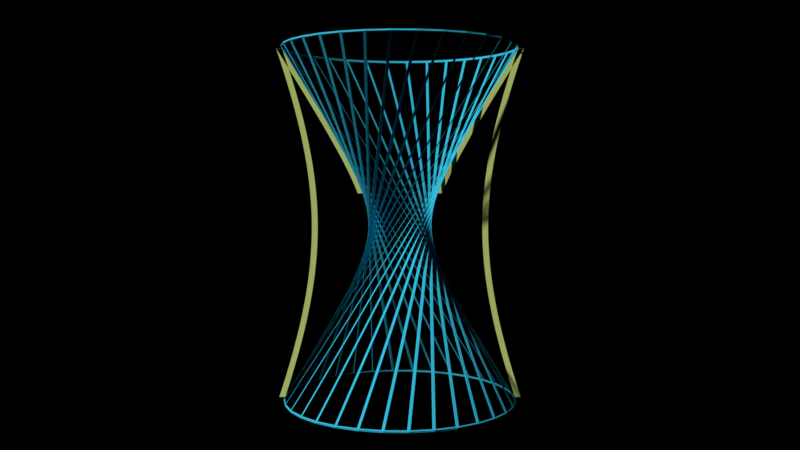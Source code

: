 # Source: hyperboloid_of_revolution.blend  (saved by Blender 2.78.0; exported with 4.5.12 LTS)
import bpy
from mathutils import Matrix  # noqa: F401  (used for matrix-valued properties, if any)

bpy.ops.wm.read_factory_settings(use_empty=True)
scene = bpy.context.scene
scene.name = 'Scene'

# ---- collections
col_collection_1 = bpy.data.collections.new('Collection 1'); scene.collection.children.link(col_collection_1)

# ---- materials (node trees are filled in below, after node groups)
mat_blade2 = bpy.data.materials.new('blade2')
mat_blade2.alpha_threshold = 0.0
mat_blade2.use_transparent_shadow = False
mat_blade2.diffuse_color = (0.679, 0.8, 0.2332, 1.0)
mat_blade2.roughness = 0.5
mat_blade = bpy.data.materials.new('blade')
mat_blade.alpha_threshold = 0.0
mat_blade.use_transparent_shadow = False
mat_blade.diffuse_color = (0.679, 0.8, 0.2332, 1.0)
mat_blade.roughness = 0.5
mat_cylinder = bpy.data.materials.new('cylinder')
mat_cylinder.alpha_threshold = 0.0
mat_cylinder.use_transparent_shadow = False
mat_cylinder.diffuse_color = (0.03854, 0.5682, 0.8, 1.0)
mat_cylinder.roughness = 0.5

# ---- material node trees

# ---- world
world_world = bpy.data.worlds.new('World'); scene.world = world_world
world_world.color = (0.0, 0.0, 0.0)
world_world.use_sun_shadow = False
world_world.sun_shadow_jitter_overblur = 0.0
world_world.cycles.sampling_method = 'MANUAL'

# ---- cameras
cam_camera = bpy.data.cameras.new('Camera')
cam_camera.clip_end = 100.0
cam_camera.lens = 35.0
cam_camera.sensor_width = 32.0
cam_camera.sensor_height = 18.0
cam_camera.ortho_scale = 7.314
cam_camera.dof.focus_distance = 0.0
cam_camera.dof.aperture_fstop = 128.0

# ---- meshes
me_xyz_function_009 = bpy.data.meshes.new('XYZ Function.009')
me_xyz_function_009.from_pydata([(0.0, -1.999, 2.999), (0.0, -1.88, 2.808), (0.0, -1.77, 2.628), (0.0, -1.666, 2.46), (0.0, -1.569, 2.3), (0.0, -1.478, 2.151), (0.0, -1.393, 2.009), (0.0, -1.314, 1.876), (0.0, -1.24, 1.751), (0.0, -1.171, 1.632), (0.0, -1.107, 1.52), (0.0, -1.047, 1.414), (0.0, -0.9917, 1.314), (0.0, -0.94, 1.219), (0.0, -0.8922, 1.129), (0.0, -0.8479, 1.043), (0.0, -0.807, 0.9617), (0.0, -0.7694, 0.8842), (0.0, -0.7349, 0.8102), (0.0, -0.7033, 0.7395), (0.0, -0.6745, 0.6717), (0.0, -0.6485, 0.6067), (0.0, -0.625, 0.544), (0.0, -0.6041, 0.4836), (0.0, -0.5855, 0.4251), (0.0, -0.5694, 0.3683), (0.0, -0.5555, 0.313), (0.0, -0.5438, 0.2589), (0.0, -0.5343, 0.2059), (0.0, -0.527, 0.1537), (0.0, -0.5218, 0.1021), (0.0, -0.5187, 0.05096), (0.0, -0.5176, 0.0), (0.0, -0.5187, -0.05096), (0.0, -0.5218, -0.1021), (0.0, -0.527, -0.1537), (0.0, -0.5343, -0.2059), (0.0, -0.5438, -0.2589), (0.0, -0.5555, -0.313), (0.0, -0.5694, -0.3683), (0.0, -0.5855, -0.4251), (0.0, -0.6041, -0.4836), (0.0, -0.625, -0.544), (0.0, -0.6485, -0.6067), (0.0, -0.6745, -0.6717), (0.0, -0.7033, -0.7395), (0.0, -0.7349, -0.8102), (0.0, -0.7694, -0.8842), (0.0, -0.807, -0.9617), (0.0, -0.8479, -1.043), (0.0, -0.8922, -1.129), (0.0, -0.94, -1.219), (0.0, -0.9917, -1.314), (0.0, -1.047, -1.414), (0.0, -1.107, -1.52), (0.0, -1.171, -1.632), (0.0, -1.24, -1.751), (0.0, -1.314, -1.876), (0.0, -1.393, -2.009), (0.0, -1.478, -2.151), (0.0, -1.569, -2.3), (0.0, -1.666, -2.46), (0.0, -1.77, -2.628), (0.0, -1.88, -2.808), (0.0, -1.999, -2.999), (0.0, -2.099, 2.999), (0.0, -1.98, 2.808), (0.0, -1.87, 2.628), (0.0, -1.766, 2.46), (0.0, -1.669, 2.3), (0.0, -1.578, 2.151), (0.0, -1.493, 2.009), (0.0, -1.414, 1.876), (0.0, -1.34, 1.751), (0.0, -1.271, 1.632), (0.0, -1.207, 1.52), (0.0, -1.147, 1.414), (0.0, -1.092, 1.314), (0.0, -1.04, 1.219), (0.0, -0.9922, 1.129), (0.0, -0.9479, 1.043), (0.0, -0.907, 0.9617), (0.0, -0.8694, 0.8842), (0.0, -0.8349, 0.8102), (0.0, -0.8033, 0.7395), (0.0, -0.7745, 0.6717), (0.0, -0.7485, 0.6067), (0.0, -0.725, 0.544), (0.0, -0.7041, 0.4836), (0.0, -0.6855, 0.4251), (0.0, -0.6694, 0.3683), (0.0, -0.6555, 0.313), (0.0, -0.6438, 0.2589), (0.0, -0.6343, 0.2059), (0.0, -0.627, 0.1537), (0.0, -0.6218, 0.1021), (0.0, -0.6187, 0.05096), (0.0, -0.6176, 0.0), (0.0, -0.6187, -0.05096), (0.0, -0.6218, -0.1021), (0.0, -0.627, -0.1537), (0.0, -0.6343, -0.2059), (0.0, -0.6438, -0.2589), (0.0, -0.6555, -0.313), (0.0, -0.6694, -0.3683), (0.0, -0.6855, -0.4251), (0.0, -0.7041, -0.4836), (0.0, -0.725, -0.544), (0.0, -0.7485, -0.6067), (0.0, -0.7745, -0.6717), (0.0, -0.8033, -0.7395), (0.0, -0.8349, -0.8102), (0.0, -0.8694, -0.8842), (0.0, -0.907, -0.9617), (0.0, -0.9479, -1.043), (0.0, -0.9922, -1.129), (0.0, -1.04, -1.219), (0.0, -1.092, -1.314), (0.0, -1.147, -1.414), (0.0, -1.207, -1.52), (0.0, -1.271, -1.632), (0.0, -1.34, -1.751), (0.0, -1.414, -1.876), (0.0, -1.493, -2.009), (0.0, -1.578, -2.151), (0.0, -1.669, -2.3), (0.0, -1.766, -2.46), (0.0, -1.87, -2.628), (0.0, -1.98, -2.808), (0.0, -2.099, -2.999)], [], [(66, 65, 0, 1), (67, 66, 1, 2), (68, 67, 2, 3), (69, 68, 3, 4), (70, 69, 4, 5), (71, 70, 5, 6), (72, 71, 6, 7), (73, 72, 7, 8), (74, 73, 8, 9), (75, 74, 9, 10), (76, 75, 10, 11), (77, 76, 11, 12), (78, 77, 12, 13), (79, 78, 13, 14), (80, 79, 14, 15), (81, 80, 15, 16), (82, 81, 16, 17), (83, 82, 17, 18), (84, 83, 18, 19), (85, 84, 19, 20), (86, 85, 20, 21), (87, 86, 21, 22), (88, 87, 22, 23), (89, 88, 23, 24), (90, 89, 24, 25), (91, 90, 25, 26), (92, 91, 26, 27), (93, 92, 27, 28), (94, 93, 28, 29), (95, 94, 29, 30), (96, 95, 30, 31), (97, 96, 31, 32), (98, 97, 32, 33), (99, 98, 33, 34), (100, 99, 34, 35), (101, 100, 35, 36), (102, 101, 36, 37), (103, 102, 37, 38), (104, 103, 38, 39), (105, 104, 39, 40), (106, 105, 40, 41), (107, 106, 41, 42), (108, 107, 42, 43), (109, 108, 43, 44), (110, 109, 44, 45), (111, 110, 45, 46), (112, 111, 46, 47), (113, 112, 47, 48), (114, 113, 48, 49), (115, 114, 49, 50), (116, 115, 50, 51), (117, 116, 51, 52), (118, 117, 52, 53), (119, 118, 53, 54), (120, 119, 54, 55), (121, 120, 55, 56), (122, 121, 56, 57), (123, 122, 57, 58), (124, 123, 58, 59), (125, 124, 59, 60), (126, 125, 60, 61), (127, 126, 61, 62), (128, 127, 62, 63), (129, 128, 63, 64)])
me_xyz_function_009.materials.append(mat_blade2)
me_xyz_function_009.use_remesh_preserve_volume = False
me_xyz_function_009.use_remesh_preserve_attributes = False
me_xyz_function_009.use_mirror_vertex_groups = False
me_xyz_function_009.update()
me_xyz_function_008 = bpy.data.meshes.new('XYZ Function.008')
me_xyz_function_008.from_pydata([(0.0, 1.999, 2.999), (0.0, 1.88, 2.808), (0.0, 1.77, 2.628), (0.0, 1.666, 2.46), (0.0, 1.569, 2.3), (0.0, 1.478, 2.151), (0.0, 1.393, 2.009), (0.0, 1.314, 1.876), (0.0, 1.24, 1.751), (0.0, 1.171, 1.632), (0.0, 1.107, 1.52), (0.0, 1.047, 1.414), (0.0, 0.9917, 1.314), (0.0, 0.94, 1.219), (0.0, 0.8922, 1.129), (0.0, 0.8479, 1.043), (0.0, 0.807, 0.9617), (0.0, 0.7694, 0.8842), (0.0, 0.7349, 0.8102), (0.0, 0.7033, 0.7395), (0.0, 0.6745, 0.6717), (0.0, 0.6485, 0.6067), (0.0, 0.625, 0.544), (0.0, 0.6041, 0.4836), (0.0, 0.5855, 0.4251), (0.0, 0.5694, 0.3683), (0.0, 0.5555, 0.313), (0.0, 0.5438, 0.2589), (0.0, 0.5343, 0.2059), (0.0, 0.527, 0.1537), (0.0, 0.5218, 0.1021), (0.0, 0.5187, 0.05096), (0.0, 0.5176, 0.0), (0.0, 0.5187, -0.05096), (0.0, 0.5218, -0.1021), (0.0, 0.527, -0.1537), (0.0, 0.5343, -0.2059), (0.0, 0.5438, -0.2589), (0.0, 0.5555, -0.313), (0.0, 0.5694, -0.3683), (0.0, 0.5855, -0.4251), (0.0, 0.6041, -0.4836), (0.0, 0.625, -0.544), (0.0, 0.6485, -0.6067), (0.0, 0.6745, -0.6717), (0.0, 0.7033, -0.7395), (0.0, 0.7349, -0.8102), (0.0, 0.7694, -0.8842), (0.0, 0.807, -0.9617), (0.0, 0.8479, -1.043), (0.0, 0.8922, -1.129), (0.0, 0.94, -1.219), (0.0, 0.9917, -1.314), (0.0, 1.047, -1.414), (0.0, 1.107, -1.52), (0.0, 1.171, -1.632), (0.0, 1.24, -1.751), (0.0, 1.314, -1.876), (0.0, 1.393, -2.009), (0.0, 1.478, -2.151), (0.0, 1.569, -2.3), (0.0, 1.666, -2.46), (0.0, 1.77, -2.628), (0.0, 1.88, -2.808), (0.0, 1.999, -2.999), (0.0, 2.099, 2.999), (0.0, 1.98, 2.808), (0.0, 1.87, 2.628), (0.0, 1.766, 2.46), (0.0, 1.669, 2.3), (0.0, 1.578, 2.151), (0.0, 1.493, 2.009), (0.0, 1.414, 1.876), (0.0, 1.34, 1.751), (0.0, 1.271, 1.632), (0.0, 1.207, 1.52), (0.0, 1.147, 1.414), (0.0, 1.092, 1.314), (0.0, 1.04, 1.219), (0.0, 0.9922, 1.129), (0.0, 0.9479, 1.043), (0.0, 0.907, 0.9617), (0.0, 0.8694, 0.8842), (0.0, 0.8349, 0.8102), (0.0, 0.8033, 0.7395), (0.0, 0.7745, 0.6717), (0.0, 0.7485, 0.6067), (0.0, 0.725, 0.544), (0.0, 0.7041, 0.4836), (0.0, 0.6855, 0.4251), (0.0, 0.6694, 0.3683), (0.0, 0.6555, 0.313), (0.0, 0.6438, 0.2589), (0.0, 0.6343, 0.2059), (0.0, 0.627, 0.1537), (0.0, 0.6218, 0.1021), (0.0, 0.6187, 0.05096), (0.0, 0.6176, 0.0), (0.0, 0.6187, -0.05096), (0.0, 0.6218, -0.1021), (0.0, 0.627, -0.1537), (0.0, 0.6343, -0.2059), (0.0, 0.6438, -0.2589), (0.0, 0.6555, -0.313), (0.0, 0.6694, -0.3683), (0.0, 0.6855, -0.4251), (0.0, 0.7041, -0.4836), (0.0, 0.725, -0.544), (0.0, 0.7485, -0.6067), (0.0, 0.7745, -0.6717), (0.0, 0.8033, -0.7395), (0.0, 0.8349, -0.8102), (0.0, 0.8694, -0.8842), (0.0, 0.907, -0.9617), (0.0, 0.9479, -1.043), (0.0, 0.9922, -1.129), (0.0, 1.04, -1.219), (0.0, 1.092, -1.314), (0.0, 1.147, -1.414), (0.0, 1.207, -1.52), (0.0, 1.271, -1.632), (0.0, 1.34, -1.751), (0.0, 1.414, -1.876), (0.0, 1.493, -2.009), (0.0, 1.578, -2.151), (0.0, 1.669, -2.3), (0.0, 1.766, -2.46), (0.0, 1.87, -2.628), (0.0, 1.98, -2.808), (0.0, 2.099, -2.999)], [], [(66, 65, 0, 1), (67, 66, 1, 2), (68, 67, 2, 3), (69, 68, 3, 4), (70, 69, 4, 5), (71, 70, 5, 6), (72, 71, 6, 7), (73, 72, 7, 8), (74, 73, 8, 9), (75, 74, 9, 10), (76, 75, 10, 11), (77, 76, 11, 12), (78, 77, 12, 13), (79, 78, 13, 14), (80, 79, 14, 15), (81, 80, 15, 16), (82, 81, 16, 17), (83, 82, 17, 18), (84, 83, 18, 19), (85, 84, 19, 20), (86, 85, 20, 21), (87, 86, 21, 22), (88, 87, 22, 23), (89, 88, 23, 24), (90, 89, 24, 25), (91, 90, 25, 26), (92, 91, 26, 27), (93, 92, 27, 28), (94, 93, 28, 29), (95, 94, 29, 30), (96, 95, 30, 31), (97, 96, 31, 32), (98, 97, 32, 33), (99, 98, 33, 34), (100, 99, 34, 35), (101, 100, 35, 36), (102, 101, 36, 37), (103, 102, 37, 38), (104, 103, 38, 39), (105, 104, 39, 40), (106, 105, 40, 41), (107, 106, 41, 42), (108, 107, 42, 43), (109, 108, 43, 44), (110, 109, 44, 45), (111, 110, 45, 46), (112, 111, 46, 47), (113, 112, 47, 48), (114, 113, 48, 49), (115, 114, 49, 50), (116, 115, 50, 51), (117, 116, 51, 52), (118, 117, 52, 53), (119, 118, 53, 54), (120, 119, 54, 55), (121, 120, 55, 56), (122, 121, 56, 57), (123, 122, 57, 58), (124, 123, 58, 59), (125, 124, 59, 60), (126, 125, 60, 61), (127, 126, 61, 62), (128, 127, 62, 63), (129, 128, 63, 64)])
me_xyz_function_008.materials.append(mat_blade2)
me_xyz_function_008.use_remesh_preserve_volume = False
me_xyz_function_008.use_remesh_preserve_attributes = False
me_xyz_function_008.use_mirror_vertex_groups = False
me_xyz_function_008.update()
me_xyz_function_006 = bpy.data.meshes.new('XYZ Function.006')
me_xyz_function_006.from_pydata([(0.0, 2.0, 3.0), (0.0, 1.962, 2.884), (0.0, 1.925, 2.77), (0.0, 1.89, 2.659), (0.0, 1.856, 2.55), (0.0, 1.824, 2.442), (0.0, 1.793, 2.337), (0.0, 1.763, 2.233), (0.0, 1.735, 2.13), (0.0, 1.708, 2.03), (0.0, 1.682, 1.931), (0.0, 1.657, 1.833), (0.0, 1.634, 1.737), (0.0, 1.612, 1.642), (0.0, 1.592, 1.549), (0.0, 1.572, 1.456), (0.0, 1.554, 1.365), (0.0, 1.537, 1.275), (0.0, 1.521, 1.186), (0.0, 1.506, 1.097), (0.0, 1.492, 1.01), (0.0, 1.48, 0.9228), (0.0, 1.468, 0.8367), (0.0, 1.458, 0.7512), (0.0, 1.449, 0.6663), (0.0, 1.441, 0.5819), (0.0, 1.434, 0.498), (0.0, 1.428, 0.4144), (0.0, 1.423, 0.3312), (0.0, 1.419, 0.2481), (0.0, 1.416, 0.1653), (0.0, 1.415, 0.08263), (0.0, 1.414, 0.0), (0.0, 1.415, -0.08263), (0.0, 1.416, -0.1653), (0.0, 1.419, -0.2481), (0.0, 1.423, -0.3312), (0.0, 1.428, -0.4144), (0.0, 1.434, -0.498), (0.0, 1.441, -0.5819), (0.0, 1.449, -0.6663), (0.0, 1.458, -0.7512), (0.0, 1.468, -0.8367), (0.0, 1.48, -0.9228), (0.0, 1.492, -1.01), (0.0, 1.506, -1.097), (0.0, 1.521, -1.186), (0.0, 1.537, -1.275), (0.0, 1.554, -1.365), (0.0, 1.572, -1.456), (0.0, 1.592, -1.549), (0.0, 1.612, -1.642), (0.0, 1.634, -1.737), (0.0, 1.657, -1.833), (0.0, 1.682, -1.931), (0.0, 1.708, -2.03), (0.0, 1.735, -2.13), (0.0, 1.763, -2.233), (0.0, 1.793, -2.337), (0.0, 1.824, -2.442), (0.0, 1.856, -2.55), (0.0, 1.89, -2.659), (0.0, 1.925, -2.77), (0.0, 1.962, -2.884), (0.0, 2.0, -3.0), (0.0, 2.1, 3.0), (0.0, 2.062, 2.884), (0.0, 2.025, 2.77), (0.0, 1.99, 2.659), (0.0, 1.956, 2.55), (0.0, 1.924, 2.442), (0.0, 1.893, 2.337), (0.0, 1.863, 2.233), (0.0, 1.835, 2.13), (0.0, 1.808, 2.03), (0.0, 1.782, 1.931), (0.0, 1.757, 1.833), (0.0, 1.734, 1.737), (0.0, 1.712, 1.642), (0.0, 1.692, 1.549), (0.0, 1.672, 1.456), (0.0, 1.654, 1.365), (0.0, 1.637, 1.275), (0.0, 1.621, 1.186), (0.0, 1.606, 1.097), (0.0, 1.592, 1.01), (0.0, 1.58, 0.9228), (0.0, 1.568, 0.8367), (0.0, 1.558, 0.7512), (0.0, 1.549, 0.6663), (0.0, 1.541, 0.5819), (0.0, 1.534, 0.498), (0.0, 1.528, 0.4144), (0.0, 1.523, 0.3312), (0.0, 1.519, 0.2481), (0.0, 1.516, 0.1653), (0.0, 1.515, 0.08263), (0.0, 1.514, 0.0), (0.0, 1.515, -0.08263), (0.0, 1.516, -0.1653), (0.0, 1.519, -0.2481), (0.0, 1.523, -0.3312), (0.0, 1.528, -0.4144), (0.0, 1.534, -0.498), (0.0, 1.541, -0.5819), (0.0, 1.549, -0.6663), (0.0, 1.558, -0.7512), (0.0, 1.568, -0.8367), (0.0, 1.58, -0.9228), (0.0, 1.592, -1.01), (0.0, 1.606, -1.097), (0.0, 1.621, -1.186), (0.0, 1.637, -1.275), (0.0, 1.654, -1.365), (0.0, 1.672, -1.456), (0.0, 1.692, -1.549), (0.0, 1.712, -1.642), (0.0, 1.734, -1.737), (0.0, 1.757, -1.833), (0.0, 1.782, -1.931), (0.0, 1.808, -2.03), (0.0, 1.835, -2.13), (0.0, 1.863, -2.233), (0.0, 1.893, -2.337), (0.0, 1.924, -2.442), (0.0, 1.956, -2.55), (0.0, 1.99, -2.659), (0.0, 2.025, -2.77), (0.0, 2.062, -2.884), (0.0, 2.1, -3.0)], [], [(66, 65, 0, 1), (67, 66, 1, 2), (68, 67, 2, 3), (69, 68, 3, 4), (70, 69, 4, 5), (71, 70, 5, 6), (72, 71, 6, 7), (73, 72, 7, 8), (74, 73, 8, 9), (75, 74, 9, 10), (76, 75, 10, 11), (77, 76, 11, 12), (78, 77, 12, 13), (79, 78, 13, 14), (80, 79, 14, 15), (81, 80, 15, 16), (82, 81, 16, 17), (83, 82, 17, 18), (84, 83, 18, 19), (85, 84, 19, 20), (86, 85, 20, 21), (87, 86, 21, 22), (88, 87, 22, 23), (89, 88, 23, 24), (90, 89, 24, 25), (91, 90, 25, 26), (92, 91, 26, 27), (93, 92, 27, 28), (94, 93, 28, 29), (95, 94, 29, 30), (96, 95, 30, 31), (97, 96, 31, 32), (98, 97, 32, 33), (99, 98, 33, 34), (100, 99, 34, 35), (101, 100, 35, 36), (102, 101, 36, 37), (103, 102, 37, 38), (104, 103, 38, 39), (105, 104, 39, 40), (106, 105, 40, 41), (107, 106, 41, 42), (108, 107, 42, 43), (109, 108, 43, 44), (110, 109, 44, 45), (111, 110, 45, 46), (112, 111, 46, 47), (113, 112, 47, 48), (114, 113, 48, 49), (115, 114, 49, 50), (116, 115, 50, 51), (117, 116, 51, 52), (118, 117, 52, 53), (119, 118, 53, 54), (120, 119, 54, 55), (121, 120, 55, 56), (122, 121, 56, 57), (123, 122, 57, 58), (124, 123, 58, 59), (125, 124, 59, 60), (126, 125, 60, 61), (127, 126, 61, 62), (128, 127, 62, 63), (129, 128, 63, 64)])
me_xyz_function_006.materials.append(mat_blade)
me_xyz_function_006.use_remesh_preserve_volume = False
me_xyz_function_006.use_remesh_preserve_attributes = False
me_xyz_function_006.use_mirror_vertex_groups = False
me_xyz_function_006.update()
me_xyz_function_005 = bpy.data.meshes.new('XYZ Function.005')
me_xyz_function_005.from_pydata([(0.0, -2.0, 3.0), (0.0, -1.962, 2.884), (0.0, -1.925, 2.77), (0.0, -1.89, 2.659), (0.0, -1.856, 2.55), (0.0, -1.824, 2.442), (0.0, -1.793, 2.337), (0.0, -1.763, 2.233), (0.0, -1.735, 2.13), (0.0, -1.708, 2.03), (0.0, -1.682, 1.931), (0.0, -1.657, 1.833), (0.0, -1.634, 1.737), (0.0, -1.612, 1.642), (0.0, -1.592, 1.549), (0.0, -1.572, 1.456), (0.0, -1.554, 1.365), (0.0, -1.537, 1.275), (0.0, -1.521, 1.186), (0.0, -1.506, 1.097), (0.0, -1.492, 1.01), (0.0, -1.48, 0.9228), (0.0, -1.468, 0.8367), (0.0, -1.458, 0.7512), (0.0, -1.449, 0.6663), (0.0, -1.441, 0.5819), (0.0, -1.434, 0.498), (0.0, -1.428, 0.4144), (0.0, -1.423, 0.3312), (0.0, -1.419, 0.2481), (0.0, -1.416, 0.1653), (0.0, -1.415, 0.08263), (0.0, -1.414, 0.0), (0.0, -1.415, -0.08263), (0.0, -1.416, -0.1653), (0.0, -1.419, -0.2481), (0.0, -1.423, -0.3312), (0.0, -1.428, -0.4144), (0.0, -1.434, -0.498), (0.0, -1.441, -0.5819), (0.0, -1.449, -0.6663), (0.0, -1.458, -0.7512), (0.0, -1.468, -0.8367), (0.0, -1.48, -0.9228), (0.0, -1.492, -1.01), (0.0, -1.506, -1.097), (0.0, -1.521, -1.186), (0.0, -1.537, -1.275), (0.0, -1.554, -1.365), (0.0, -1.572, -1.456), (0.0, -1.592, -1.549), (0.0, -1.612, -1.642), (0.0, -1.634, -1.737), (0.0, -1.657, -1.833), (0.0, -1.682, -1.931), (0.0, -1.708, -2.03), (0.0, -1.735, -2.13), (0.0, -1.763, -2.233), (0.0, -1.793, -2.337), (0.0, -1.824, -2.442), (0.0, -1.856, -2.55), (0.0, -1.89, -2.659), (0.0, -1.925, -2.77), (0.0, -1.962, -2.884), (0.0, -2.0, -3.0), (0.0, -2.1, 3.0), (0.0, -2.062, 2.884), (0.0, -2.025, 2.77), (0.0, -1.99, 2.659), (0.0, -1.956, 2.55), (0.0, -1.924, 2.442), (0.0, -1.893, 2.337), (0.0, -1.863, 2.233), (0.0, -1.835, 2.13), (0.0, -1.808, 2.03), (0.0, -1.782, 1.931), (0.0, -1.757, 1.833), (0.0, -1.734, 1.737), (0.0, -1.712, 1.642), (0.0, -1.692, 1.549), (0.0, -1.672, 1.456), (0.0, -1.654, 1.365), (0.0, -1.637, 1.275), (0.0, -1.621, 1.186), (0.0, -1.606, 1.097), (0.0, -1.592, 1.01), (0.0, -1.58, 0.9228), (0.0, -1.568, 0.8367), (0.0, -1.558, 0.7512), (0.0, -1.549, 0.6663), (0.0, -1.541, 0.5819), (0.0, -1.534, 0.498), (0.0, -1.528, 0.4144), (0.0, -1.523, 0.3312), (0.0, -1.519, 0.2481), (0.0, -1.516, 0.1653), (0.0, -1.515, 0.08263), (0.0, -1.514, 0.0), (0.0, -1.515, -0.08263), (0.0, -1.516, -0.1653), (0.0, -1.519, -0.2481), (0.0, -1.523, -0.3312), (0.0, -1.528, -0.4144), (0.0, -1.534, -0.498), (0.0, -1.541, -0.5819), (0.0, -1.549, -0.6663), (0.0, -1.558, -0.7512), (0.0, -1.568, -0.8367), (0.0, -1.58, -0.9228), (0.0, -1.592, -1.01), (0.0, -1.606, -1.097), (0.0, -1.621, -1.186), (0.0, -1.637, -1.275), (0.0, -1.654, -1.365), (0.0, -1.672, -1.456), (0.0, -1.692, -1.549), (0.0, -1.712, -1.642), (0.0, -1.734, -1.737), (0.0, -1.757, -1.833), (0.0, -1.782, -1.931), (0.0, -1.808, -2.03), (0.0, -1.835, -2.13), (0.0, -1.863, -2.233), (0.0, -1.893, -2.337), (0.0, -1.924, -2.442), (0.0, -1.956, -2.55), (0.0, -1.99, -2.659), (0.0, -2.025, -2.77), (0.0, -2.062, -2.884), (0.0, -2.1, -3.0)], [], [(66, 65, 0, 1), (67, 66, 1, 2), (68, 67, 2, 3), (69, 68, 3, 4), (70, 69, 4, 5), (71, 70, 5, 6), (72, 71, 6, 7), (73, 72, 7, 8), (74, 73, 8, 9), (75, 74, 9, 10), (76, 75, 10, 11), (77, 76, 11, 12), (78, 77, 12, 13), (79, 78, 13, 14), (80, 79, 14, 15), (81, 80, 15, 16), (82, 81, 16, 17), (83, 82, 17, 18), (84, 83, 18, 19), (85, 84, 19, 20), (86, 85, 20, 21), (87, 86, 21, 22), (88, 87, 22, 23), (89, 88, 23, 24), (90, 89, 24, 25), (91, 90, 25, 26), (92, 91, 26, 27), (93, 92, 27, 28), (94, 93, 28, 29), (95, 94, 29, 30), (96, 95, 30, 31), (97, 96, 31, 32), (98, 97, 32, 33), (99, 98, 33, 34), (100, 99, 34, 35), (101, 100, 35, 36), (102, 101, 36, 37), (103, 102, 37, 38), (104, 103, 38, 39), (105, 104, 39, 40), (106, 105, 40, 41), (107, 106, 41, 42), (108, 107, 42, 43), (109, 108, 43, 44), (110, 109, 44, 45), (111, 110, 45, 46), (112, 111, 46, 47), (113, 112, 47, 48), (114, 113, 48, 49), (115, 114, 49, 50), (116, 115, 50, 51), (117, 116, 51, 52), (118, 117, 52, 53), (119, 118, 53, 54), (120, 119, 54, 55), (121, 120, 55, 56), (122, 121, 56, 57), (123, 122, 57, 58), (124, 123, 58, 59), (125, 124, 59, 60), (126, 125, 60, 61), (127, 126, 61, 62), (128, 127, 62, 63), (129, 128, 63, 64)])
me_xyz_function_005.materials.append(mat_blade)
me_xyz_function_005.use_remesh_preserve_volume = False
me_xyz_function_005.use_remesh_preserve_attributes = False
me_xyz_function_005.use_mirror_vertex_groups = False
me_xyz_function_005.update()
me_cylinder_003 = bpy.data.meshes.new('Cylinder.003')
me_cylinder_003.from_pydata([(0.0, 2.0, -3.0), (0.0, 2.0, 3.0), (0.3902, 1.962, -3.0), (0.3902, 1.962, 3.0), (0.7654, 1.848, -3.0), (0.7654, 1.848, 3.0), (1.111, 1.663, -3.0), (1.111, 1.663, 3.0), (1.414, 1.414, -3.0), (1.414, 1.414, 3.0), (1.663, 1.111, -3.0), (1.663, 1.111, 3.0), (1.848, 0.7654, -3.0), (1.848, 0.7654, 3.0), (1.962, 0.3902, -3.0), (1.962, 0.3902, 3.0), (2.0, 1.51e-07, -3.0), (2.0, 1.51e-07, 3.0), (1.962, -0.3902, -3.0), (1.962, -0.3902, 3.0), (1.848, -0.7654, -3.0), (1.848, -0.7654, 3.0), (1.663, -1.111, -3.0), (1.663, -1.111, 3.0), (1.414, -1.414, -3.0), (1.414, -1.414, 3.0), (1.111, -1.663, -3.0), (1.111, -1.663, 3.0), (0.7654, -1.848, -3.0), (0.7654, -1.848, 3.0), (0.3902, -1.962, -3.0), (0.3902, -1.962, 3.0), (-6.517e-07, -2.0, -3.0), (-6.517e-07, -2.0, 3.0), (-0.3902, -1.962, -3.0), (-0.3902, -1.962, 3.0), (-0.7654, -1.848, -3.0), (-0.7654, -1.848, 3.0), (-1.111, -1.663, -3.0), (-1.111, -1.663, 3.0), (-1.414, -1.414, -3.0), (-1.414, -1.414, 3.0), (-1.663, -1.111, -3.0), (-1.663, -1.111, 3.0), (-1.848, -0.7654, -3.0), (-1.848, -0.7654, 3.0), (-1.962, -0.3902, -3.0), (-1.962, -0.3902, 3.0), (-2.0, 1.931e-06, -3.0), (-2.0, 1.931e-06, 3.0), (-1.962, 0.3902, -3.0), (-1.962, 0.3902, 3.0), (-1.848, 0.7654, -3.0), (-1.848, 0.7654, 3.0), (-1.663, 1.111, -3.0), (-1.663, 1.111, 3.0), (-1.414, 1.414, -3.0), (-1.414, 1.414, 3.0), (-1.111, 1.663, -3.0), (-1.111, 1.663, 3.0), (-0.7654, 1.848, -3.0), (-0.7654, 1.848, 3.0), (-0.3902, 1.962, -3.0), (-0.3902, 1.962, 3.0)], [], [(0, 1, 3, 2), (2, 3, 5, 4), (4, 5, 7, 6), (6, 7, 9, 8), (8, 9, 11, 10), (10, 11, 13, 12), (12, 13, 15, 14), (14, 15, 17, 16), (16, 17, 19, 18), (18, 19, 21, 20), (20, 21, 23, 22), (22, 23, 25, 24), (24, 25, 27, 26), (26, 27, 29, 28), (28, 29, 31, 30), (30, 31, 33, 32), (32, 33, 35, 34), (34, 35, 37, 36), (36, 37, 39, 38), (38, 39, 41, 40), (40, 41, 43, 42), (42, 43, 45, 44), (44, 45, 47, 46), (46, 47, 49, 48), (48, 49, 51, 50), (50, 51, 53, 52), (52, 53, 55, 54), (54, 55, 57, 56), (56, 57, 59, 58), (58, 59, 61, 60), (60, 61, 63, 62), (62, 63, 1, 0)])
me_cylinder_003.materials.append(mat_cylinder)
me_cylinder_003.use_remesh_preserve_volume = False
me_cylinder_003.use_remesh_preserve_attributes = False
me_cylinder_003.use_mirror_vertex_groups = False
me_cylinder_003.update()

# ---- objects
ob_cameraempty = bpy.data.objects.new('cameraEmpty', None)
ob_hyp75_1 = bpy.data.objects.new('hyp75-1', me_xyz_function_009)
ob_hyp75_2 = bpy.data.objects.new('hyp75-2', me_xyz_function_008)
ob_hyp45_2 = bpy.data.objects.new('hyp45-2', me_xyz_function_006)
ob_hyp45_1 = bpy.data.objects.new('hyp45-1', me_xyz_function_005)
ob_bottomempty = bpy.data.objects.new('bottomEmpty', None)
ob_upempty = bpy.data.objects.new('upEmpty', None)
ob_cylinder = bpy.data.objects.new('Cylinder', me_cylinder_003)
ob_camera = bpy.data.objects.new('Camera', cam_camera)

# ---- transforms, parenting, visibility, modifiers, constraints
ob_cameraempty.location = (0.0, 0.0, 0.0)
ob_cameraempty.empty_image_offset = (0.0, 0.0)
ob_cameraempty.lineart.crease_threshold = 0.0
ob_hyp75_1.location = (0.0, 0.0, 0.0)
ob_hyp75_1.lineart.crease_threshold = 0.0
_m = ob_hyp75_1.modifiers.new('Build', 'BUILD')
_m.frame_start = 340.0
_m.frame_duration = 20.0
ob_hyp75_2.location = (0.0, 0.0, 0.0)
ob_hyp75_2.lineart.crease_threshold = 0.0
_m = ob_hyp75_2.modifiers.new('Build', 'BUILD')
_m.frame_start = 340.0
_m.frame_duration = 20.0
ob_hyp45_2.location = (0.0, 0.0, 0.0)
ob_hyp45_2.lineart.crease_threshold = 0.0
_m = ob_hyp45_2.modifiers.new('Build', 'BUILD')
_m.frame_start = 190.0
_m.frame_duration = 20.0
ob_hyp45_1.location = (0.0, 0.0, 0.0)
ob_hyp45_1.lineart.crease_threshold = 0.0
_m = ob_hyp45_1.modifiers.new('Build', 'BUILD')
_m.frame_start = 190.0
_m.frame_duration = 20.0
ob_bottomempty.location = (0.0, 0.0, 0.0)
ob_bottomempty.rotation_euler = (0.0, -0.0, -1.309)
ob_bottomempty.empty_image_offset = (0.0, 0.0)
ob_bottomempty.lineart.crease_threshold = 0.0
ob_upempty.location = (0.0, 0.0, 0.0)
ob_upempty.rotation_euler = (0.0, -0.0, 1.309)
ob_upempty.empty_image_offset = (0.0, 0.0)
ob_upempty.lineart.crease_threshold = 0.0
ob_cylinder.location = (0.0, 0.0, 0.0)
ob_cylinder.lineart.crease_threshold = 0.0
_vg = ob_cylinder.vertex_groups.new(name='upGroup')
_vg.add([1, 3, 5, 7, 9, 11, 13, 15, 17, 19, 21, 23, 25, 27, 29, 31, 33, 35, 37, 39, 41, 43, 45, 47, 49, 51, 53, 55, 57, 59, 61, 63], 1.0, 'REPLACE')
_vg = ob_cylinder.vertex_groups.new(name='bottomGroup')
_vg.add([0, 2, 4, 6, 8, 10, 12, 14, 16, 18, 20, 22, 24, 26, 28, 30, 32, 34, 36, 38, 40, 42, 44, 46, 48, 50, 52, 54, 56, 58, 60, 62], 1.0, 'REPLACE')
_m = ob_cylinder.modifiers.new('Hook', 'HOOK')
_m.object = ob_upempty
_m.vertex_group = 'upGroup'
_m = ob_cylinder.modifiers.new('Hook.001', 'HOOK')
_m.object = ob_bottomempty
_m.vertex_group = 'bottomGroup'
_m = ob_cylinder.modifiers.new('Wireframe', 'WIREFRAME')
_m.thickness = 0.05
_m.use_boundary = True
_m.use_even_offset = False
ob_camera.parent = ob_cameraempty
ob_camera.location = (15.0, 0.0, 1.0)
ob_camera.rotation_euler = (1.109, 0.0, 0.8149)
ob_camera.lock_rotations_4d = False
ob_camera.empty_display_type = 'ARROWS'
ob_camera.color = (0.0, 0.0, 0.0, 0.0)
ob_camera.display_type = 'WIRE'
ob_camera.lineart.crease_threshold = 0.0
_c = ob_camera.constraints.new('TRACK_TO'); _c.name = 'Track To'
_c.target = ob_cylinder

# ---- collection membership
col_collection_1.objects.link(ob_cameraempty)
col_collection_1.objects.link(ob_hyp75_1)
col_collection_1.objects.link(ob_hyp75_2)
col_collection_1.objects.link(ob_hyp45_2)
col_collection_1.objects.link(ob_hyp45_1)
col_collection_1.objects.link(ob_bottomempty)
col_collection_1.objects.link(ob_upempty)
col_collection_1.objects.link(ob_cylinder)
col_collection_1.objects.link(ob_camera)

# ---- scene / render settings (as saved in the file)
scene.camera = ob_camera
scene.frame_start = 1; scene.frame_end = 570; scene.frame_set(347)
scene.render.engine = 'BLENDER_EEVEE_NEXT'
scene.render.image_settings.file_format = 'FFMPEG'
scene.render.resolution_percentage = 50
scene.render.dither_intensity = 0.0
scene.cycles.use_denoising = False
scene.cycles.samples = 128
scene.cycles.sampling_pattern = 'TABULATED_SOBOL'
scene.cycles.light_sampling_threshold = 0.0
scene.cycles.use_adaptive_sampling = False
scene.cycles.use_light_tree = False
scene.cycles.blur_glossy = 0.0
scene.cycles.sample_clamp_indirect = 0.0
scene.view_settings.view_transform = 'Standard'
bpy.context.view_layer.update()

# ---- added for rendering (the .blend has no usable light): sun
light_auto_sun = bpy.data.lights.new('AutoSun', 'SUN')
light_auto_sun.energy = 3.0
light_auto_sun.angle = 0.0523599
ob_auto_sun = bpy.data.objects.new('AutoSun', light_auto_sun)
scene.collection.objects.link(ob_auto_sun)
ob_auto_sun.rotation_euler = (0.872665, 0.174533, 0.523599)
bpy.context.view_layer.update()
